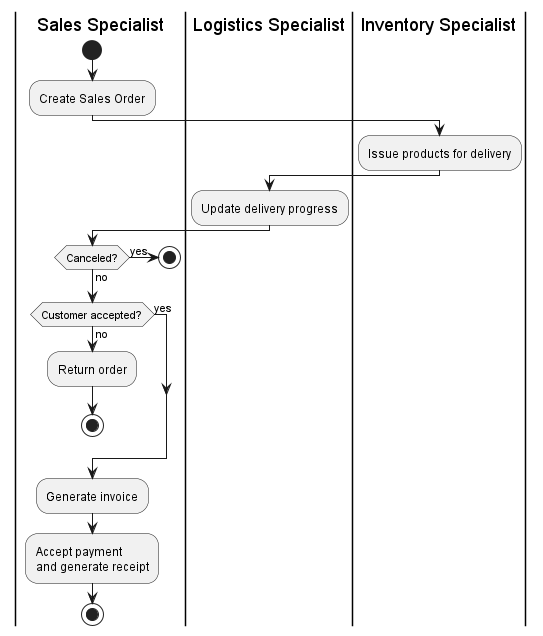

The diagram above was rendered by PlantUML. Its source (embedded in the PNG):
@startuml sales-workflow
|sales_spec|Sales Specialist
|log_spec|Logistics Specialist
|inv_spec|Inventory Specialist

|sales_spec|
start
:Create Sales Order;

|inv_spec|
:Issue products for delivery;

|log_spec|
:Update delivery progress;

|sales_spec|
if (Canceled?) then (yes)
    stop
else (no)
endif

|sales_spec|
if (Customer accepted?) then (no)
    :Return order;
    stop
else (yes)
endif

:Generate invoice;
:Accept payment
and generate receipt;

stop
@enduml